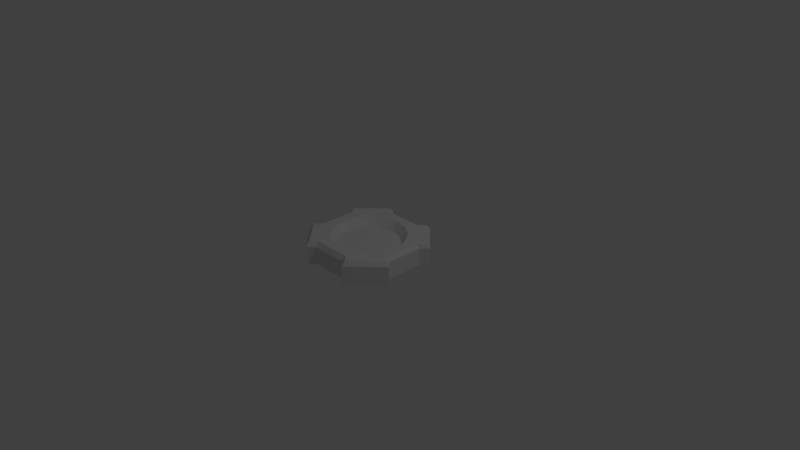 # Source: TurretBase.blend  (saved by Blender 2.78.0; exported with 4.5.12 LTS)
import bpy
from mathutils import Matrix  # noqa: F401  (used for matrix-valued properties, if any)

bpy.ops.wm.read_factory_settings(use_empty=True)
scene = bpy.context.scene
scene.name = 'Scene'

# ---- collections
col_collection_1 = bpy.data.collections.new('Collection 1'); scene.collection.children.link(col_collection_1)

# ---- materials (node trees are filled in below, after node groups)
mat_material = bpy.data.materials.new('Material')
mat_material.alpha_threshold = 0.0
mat_material.use_transparent_shadow = False
mat_material.roughness = 0.5
mat_material.line_color = (0.0, 0.0, 0.0, 1.0)

# ---- node groups
ng_auto_smooth = bpy.data.node_groups.new('Auto Smooth', 'GeometryNodeTree')
_s = ng_auto_smooth.interface.new_socket(name='Geometry', in_out='OUTPUT', socket_type='NodeSocketGeometry')
_s = ng_auto_smooth.interface.new_socket(name='Geometry', in_out='INPUT', socket_type='NodeSocketGeometry')
_s = ng_auto_smooth.interface.new_socket(name='Angle', in_out='INPUT', socket_type='NodeSocketFloat')
_s.subtype = 'ANGLE'
_s.min_value = 0.0
_s.max_value = 3.142
ng_auto_smooth.is_modifier = True
_N = ng_auto_smooth.nodes; _L = ng_auto_smooth.links
n0 = _N.new('NodeGroupOutput'); n0.name = 'Group Output'; n0.location = (480, -100)
n1 = _N.new('NodeGroupInput'); n1.name = 'Group Input'; n1.location = (-420, -300)
n2 = _N.new('NodeGroupInput'); n2.name = 'Group Input.001'; n2.location = (-60, -100)
n3 = _N.new('GeometryNodeSetShadeSmooth'); n3.name = 'Set Shade Smooth'; n3.location = (120, -100)
n3.domain = 'EDGE'
n4 = _N.new('GeometryNodeSetShadeSmooth'); n4.name = 'Set Shade Smooth.001'; n4.location = (300, -100)
n5 = _N.new('GeometryNodeInputMeshEdgeAngle'); n5.name = 'Edge Angle'; n5.location = (-420, -220)
n6 = _N.new('GeometryNodeInputEdgeSmooth'); n6.name = 'Is Edge Smooth'; n6.location = (-60, -160)
n7 = _N.new('GeometryNodeInputShadeSmooth'); n7.name = 'Is Face Smooth'; n7.location = (-240, -340)
n8 = _N.new('FunctionNodeBooleanMath'); n8.name = 'Boolean Math'; n8.location = (-60, -220)
n9 = _N.new('FunctionNodeCompare'); n9.name = 'Compare'; n9.location = (-240, -180)
n9.operation = 'LESS_EQUAL'
_L.new(n5.outputs[0], n9.inputs[0])
_L.new(n4.outputs[0], n0.inputs[0])
_L.new(n1.outputs[1], n9.inputs[1])
_L.new(n9.outputs[0], n8.inputs[0])
_L.new(n7.outputs[0], n8.inputs[1])
_L.new(n2.outputs[0], n3.inputs[0])
_L.new(n6.outputs[0], n3.inputs[1])
_L.new(n3.outputs[0], n4.inputs[0])
_L.new(n8.outputs[0], n3.inputs[2])
n0.is_active_output = True

# ---- material node trees

# ---- world
world_world = bpy.data.worlds.new('World'); scene.world = world_world
world_world.color = (0.05088, 0.05088, 0.05088)
world_world.use_sun_shadow = False
world_world.sun_shadow_jitter_overblur = 0.0
world_world.cycles.sampling_method = 'MANUAL'

# ---- cameras
cam_camera = bpy.data.cameras.new('Camera')
cam_camera.clip_end = 100.0
cam_camera.lens = 35.0
cam_camera.sensor_width = 32.0
cam_camera.sensor_height = 18.0
cam_camera.ortho_scale = 7.314
cam_camera.dof.focus_distance = 0.0
cam_camera.dof.aperture_fstop = 128.0

# ---- lights
light_lamp = bpy.data.lights.new('Lamp', 'POINT')
light_lamp.transmission_factor = 0.0
light_lamp.cutoff_distance = 30.0
light_lamp.energy = 100.0
light_lamp.shadow_buffer_clip_start = 1.001
light_lamp.shadow_soft_size = 0.1
light_lamp.shadow_maximum_resolution = 0.006
light_lamp.use_absolute_resolution = True

# ---- meshes
me_cube_001 = bpy.data.meshes.new('Cube.001')
me_cube_001.from_pydata([(0.4962, 0.0, 0.1397), (0.0, -0.4962, 0.1397), (0.4584, -0.1899, 0.1397), (0.3509, -0.3509, 0.1397), (0.1899, -0.4584, 0.1397), (0.4103, 0.0, 0.0345), (0.0, -0.4103, 0.0345), (0.3791, -0.157, 0.0345), (0.2902, -0.2902, 0.0345), (0.157, -0.3791, 0.0345), (0.0, 0.0, 0.0345), (0.0, -0.157, 0.0345), (0.0, -0.2902, 0.0345)], [], [(4, 3, 8, 9), (2, 0, 5, 7), (1, 4, 9, 6), (3, 2, 7, 8), (7, 5, 10, 11), (8, 7, 11, 12), (8, 12, 6, 9)])
me_cube_001.polygons.foreach_set('use_smooth', [True] * 7)
_k = set([(0, 2), (0, 5), (1, 4), (1, 6), (2, 3), (3, 4), (5, 7), (6, 9), (7, 8), (8, 9)])
me_cube_001.attributes.new('sharp_edge', 'BOOLEAN', 'EDGE').data.foreach_set('value', [ (min(e.vertices), max(e.vertices)) in _k for e in me_cube_001.edges])
_ca = me_cube_001.color_attributes.new('Col', 'BYTE_COLOR', 'CORNER')
_ca.data.foreach_set('color', [1.0, 1.0, 1.0, 1.0, 1.0, 1.0, 1.0, 1.0, 1.0, 1.0, 1.0, 1.0, 1.0, 1.0, 1.0, 1.0, 1.0, 1.0, 1.0, 1.0, 1.0, 1.0, 1.0, 1.0, 1.0, 1.0, 1.0, 1.0, 1.0, 1.0, 1.0, 1.0, 1.0, 1.0, 1.0, 1.0, 1.0, 1.0, 1.0, 1.0, 1.0, 1.0, 1.0, 1.0, 1.0, 1.0, 1.0, 1.0, 1.0, 1.0, 1.0, 1.0, 1.0, 1.0, 1.0, 1.0, 1.0, 1.0, 1.0, 1.0, 1.0, 1.0, 1.0, 1.0, 1.0, 1.0, 1.0, 1.0, 1.0, 1.0, 1.0, 1.0, 1.0, 1.0, 1.0, 1.0, 1.0, 1.0, 1.0, 1.0, 1.0, 1.0, 1.0, 1.0, 1.0, 1.0, 1.0, 1.0, 1.0, 1.0, 1.0, 1.0, 1.0, 1.0, 1.0, 1.0, 1.0, 1.0, 1.0, 1.0, 1.0, 1.0, 1.0, 1.0, 1.0, 1.0, 1.0, 1.0, 1.0, 1.0, 1.0, 1.0])
me_cube_001.materials.append(mat_material)
me_cube_001.use_remesh_preserve_volume = False
me_cube_001.use_remesh_preserve_attributes = False
me_cube_001.use_mirror_vertex_groups = False
me_cube_001.update()
me_cube = bpy.data.meshes.new('Cube')
me_cube.from_pydata([(0.0, -0.66, -0.1478), (0.66, 0.0, -0.1478), (0.25, -0.66, -0.1478), (0.4962, 0.0, 0.1397), (0.66, -0.25, -0.1478), (0.0, -0.4962, 0.1397), (0.4584, -0.1899, 0.1397), (0.3509, -0.3509, 0.1397), (0.1899, -0.4584, 0.1397), (0.75, -0.35, -0.1478), (0.35, -0.75, -0.1478), (0.0, -0.66, 0.08949), (0.0, -0.6117, 0.1478), (0.6125, 0.0, 0.1478), (0.66, 9.461e-15, 0.08949), (0.3466, -0.6893, 0.1522), (0.25, -0.66, 0.08949), (0.2575, -0.6076, 0.1493), (0.6125, -0.2331, 0.1478), (0.66, -0.25, 0.08949), (0.6942, -0.34, 0.1478), (0.35, -0.75, 0.08949), (0.75, -0.35, 0.08949)], [], [(22, 20, 15, 21), (13, 3, 6, 18), (2, 16, 11, 0), (4, 19, 22, 9), (7, 8, 17, 15), (1, 14, 19, 4), (10, 21, 16, 2), (18, 6, 7, 20), (9, 22, 21, 10), (17, 12, 11, 16), (15, 17, 16, 21), (13, 18, 19, 14), (18, 20, 22, 19), (20, 7, 15), (8, 5, 12, 17)])
_k = set([(3, 6), (5, 8), (6, 7), (7, 8)])
me_cube.attributes.new('sharp_edge', 'BOOLEAN', 'EDGE').data.foreach_set('value', [ (min(e.vertices), max(e.vertices)) in _k for e in me_cube.edges])
_ca = me_cube.color_attributes.new('Col', 'BYTE_COLOR', 'CORNER')
_ca.data.foreach_set('color', [1.0, 1.0, 1.0, 1.0, 1.0, 1.0, 1.0, 1.0, 1.0, 1.0, 1.0, 1.0, 1.0, 1.0, 1.0, 1.0, 1.0, 1.0, 1.0, 1.0, 1.0, 1.0, 1.0, 1.0, 1.0, 1.0, 1.0, 1.0, 1.0, 1.0, 1.0, 1.0, 1.0, 1.0, 1.0, 1.0, 1.0, 1.0, 1.0, 1.0, 1.0, 1.0, 1.0, 1.0, 1.0, 1.0, 1.0, 1.0, 1.0, 1.0, 1.0, 1.0, 1.0, 1.0, 1.0, 1.0, 1.0, 1.0, 1.0, 1.0, 1.0, 1.0, 1.0, 1.0, 1.0, 1.0, 1.0, 1.0, 1.0, 1.0, 1.0, 1.0, 1.0, 1.0, 1.0, 1.0, 1.0, 1.0, 1.0, 1.0, 1.0, 1.0, 1.0, 1.0, 1.0, 1.0, 1.0, 1.0, 1.0, 1.0, 1.0, 1.0, 1.0, 1.0, 1.0, 1.0, 1.0, 1.0, 1.0, 1.0, 1.0, 1.0, 1.0, 1.0, 1.0, 1.0, 1.0, 1.0, 1.0, 1.0, 1.0, 1.0, 1.0, 1.0, 1.0, 1.0, 1.0, 1.0, 1.0, 1.0, 1.0, 1.0, 1.0, 1.0, 1.0, 1.0, 1.0, 1.0, 1.0, 1.0, 1.0, 1.0, 1.0, 1.0, 1.0, 1.0, 1.0, 1.0, 1.0, 1.0, 1.0, 1.0, 1.0, 1.0, 1.0, 1.0, 1.0, 1.0, 1.0, 1.0, 1.0, 1.0, 1.0, 1.0, 1.0, 1.0, 1.0, 1.0, 1.0, 1.0, 1.0, 1.0, 1.0, 1.0, 1.0, 1.0, 1.0, 1.0, 1.0, 1.0, 1.0, 1.0, 1.0, 1.0, 1.0, 1.0, 1.0, 1.0, 1.0, 1.0, 1.0, 1.0, 1.0, 1.0, 1.0, 1.0, 1.0, 1.0, 1.0, 1.0, 1.0, 1.0, 1.0, 1.0, 1.0, 1.0, 1.0, 1.0, 1.0, 1.0, 1.0, 1.0, 1.0, 1.0, 1.0, 1.0, 1.0, 1.0, 1.0, 1.0, 1.0, 1.0, 1.0, 1.0, 1.0, 1.0, 1.0, 1.0, 1.0, 1.0, 1.0, 1.0, 1.0, 1.0, 1.0, 1.0, 1.0, 1.0, 1.0, 1.0, 1.0, 1.0, 1.0, 1.0, 1.0, 1.0])
me_cube.materials.append(mat_material)
me_cube.use_remesh_preserve_volume = False
me_cube.use_remesh_preserve_attributes = False
me_cube.use_mirror_vertex_groups = False
me_cube.update()

# ---- objects
ob_baseinternal = bpy.data.objects.new('BaseInternal', me_cube_001)
ob_base = bpy.data.objects.new('Base', me_cube)
ob_lamp = bpy.data.objects.new('Lamp', light_lamp)
ob_camera = bpy.data.objects.new('Camera', cam_camera)

# ---- transforms, parenting, visibility, modifiers, constraints
ob_baseinternal.location = (0.0, 0.0, 0.15)
ob_baseinternal.lock_rotations_4d = False
ob_baseinternal.empty_display_type = 'ARROWS'
ob_baseinternal.lineart.crease_threshold = 0.0
_m = ob_baseinternal.modifiers.new('Mirror', 'MIRROR')
_m.use_axis = (True, True, False)
_m.use_clip = True
_m = ob_baseinternal.modifiers.new('Auto Smooth', 'NODES')
_m.node_group = ng_auto_smooth
_gi = [s.identifier for s in ng_auto_smooth.interface.items_tree if s.item_type == 'SOCKET' and s.in_out == 'INPUT']
_m[_gi[1]] = 3.142  # Angle
ob_base.location = (0.0, 0.0, 0.15)
ob_base.lock_rotations_4d = False
ob_base.empty_display_type = 'ARROWS'
ob_base.lineart.crease_threshold = 0.0
_m = ob_base.modifiers.new('Mirror', 'MIRROR')
_m.use_axis = (True, True, False)
_m.use_clip = True
_m = ob_base.modifiers.new('Auto Smooth', 'NODES')
_m.node_group = ng_auto_smooth
_gi = [s.identifier for s in ng_auto_smooth.interface.items_tree if s.item_type == 'SOCKET' and s.in_out == 'INPUT']
_m[_gi[1]] = 3.142  # Angle
ob_lamp.location = (4.076, 1.005, 5.904)
ob_lamp.rotation_euler = (0.6503, 0.05522, 1.866)
ob_lamp.lock_rotations_4d = False
ob_lamp.empty_display_type = 'ARROWS'
ob_lamp.color = (0.0, 0.0, 0.0, 0.0)
ob_lamp.lineart.crease_threshold = 0.0
ob_camera.location = (7.481, -6.508, 5.344)
ob_camera.rotation_euler = (1.109, 0.0, 0.8149)
ob_camera.lock_rotations_4d = False
ob_camera.empty_display_type = 'ARROWS'
ob_camera.color = (0.0, 0.0, 0.0, 0.0)
ob_camera.display_type = 'WIRE'
ob_camera.lineart.crease_threshold = 0.0

# ---- collection membership
col_collection_1.objects.link(ob_baseinternal)
col_collection_1.objects.link(ob_base)
col_collection_1.objects.link(ob_lamp)
col_collection_1.objects.link(ob_camera)

# ---- scene / render settings (as saved in the file)
scene.camera = ob_camera
scene.frame_start = 1; scene.frame_end = 250; scene.frame_set(1)
scene.render.engine = 'BLENDER_EEVEE_NEXT'
scene.render.resolution_percentage = 50
scene.render.dither_intensity = 0.0
scene.cycles.use_denoising = False
scene.cycles.samples = 128
scene.cycles.sampling_pattern = 'TABULATED_SOBOL'
scene.cycles.light_sampling_threshold = 0.0
scene.cycles.use_adaptive_sampling = False
scene.cycles.use_light_tree = False
scene.cycles.blur_glossy = 0.0
scene.cycles.sample_clamp_indirect = 0.0
scene.view_settings.view_transform = 'Standard'
bpy.context.view_layer.update()
